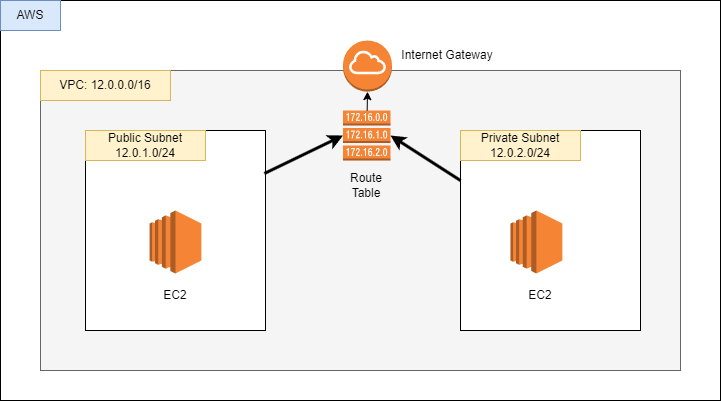

The diagram above was exported from draw.io. Its source (the exported page's mxGraphModel, read from the mxfile embedded in the PNG):
<mxGraphModel dx="1434" dy="772" grid="1" gridSize="10" guides="1" tooltips="1" connect="1" arrows="1" fold="1" page="1" pageScale="1" pageWidth="850" pageHeight="1100" math="0" shadow="0">
  <root>
    <mxCell id="0" />
    <mxCell id="1" parent="0" />
    <mxCell id="S_v_pz0cT8lidTaNg3I3-1" value="" style="rounded=0;whiteSpace=wrap;html=1;" parent="1" vertex="1">
      <mxGeometry x="160" y="240" width="720" height="400" as="geometry" />
    </mxCell>
    <mxCell id="S_v_pz0cT8lidTaNg3I3-2" value="AWS" style="text;html=1;align=center;verticalAlign=middle;whiteSpace=wrap;rounded=0;fillColor=#dae8fc;strokeColor=#6c8ebf;" parent="1" vertex="1">
      <mxGeometry x="160" y="240" width="60" height="30" as="geometry" />
    </mxCell>
    <mxCell id="S_v_pz0cT8lidTaNg3I3-3" value="" style="rounded=0;whiteSpace=wrap;html=1;fillColor=#f5f5f5;fontColor=#333333;strokeColor=#666666;" parent="1" vertex="1">
      <mxGeometry x="200" y="310" width="640" height="300" as="geometry" />
    </mxCell>
    <mxCell id="S_v_pz0cT8lidTaNg3I3-4" value="VPC: 12.0.0.0/16" style="text;html=1;align=center;verticalAlign=middle;whiteSpace=wrap;rounded=0;fillColor=#fff2cc;strokeColor=#d6b656;" parent="1" vertex="1">
      <mxGeometry x="200" y="310" width="130" height="30" as="geometry" />
    </mxCell>
    <mxCell id="S_v_pz0cT8lidTaNg3I3-5" value="" style="rounded=0;whiteSpace=wrap;html=1;" parent="1" vertex="1">
      <mxGeometry x="245" y="370" width="180" height="200" as="geometry" />
    </mxCell>
    <mxCell id="S_v_pz0cT8lidTaNg3I3-6" value="" style="rounded=0;whiteSpace=wrap;html=1;" parent="1" vertex="1">
      <mxGeometry x="620" y="370" width="180" height="200" as="geometry" />
    </mxCell>
    <mxCell id="S_v_pz0cT8lidTaNg3I3-7" value="Public Subnet&lt;div&gt;12.0.1.0/24&lt;/div&gt;" style="text;html=1;align=center;verticalAlign=middle;whiteSpace=wrap;rounded=0;fillColor=#fff2cc;strokeColor=#d6b656;" parent="1" vertex="1">
      <mxGeometry x="245" y="370" width="120" height="30" as="geometry" />
    </mxCell>
    <mxCell id="S_v_pz0cT8lidTaNg3I3-8" value="Private Subnet&lt;div&gt;12.0.2.0/24&lt;/div&gt;" style="text;html=1;align=center;verticalAlign=middle;whiteSpace=wrap;rounded=0;fillColor=#fff2cc;strokeColor=#d6b656;" parent="1" vertex="1">
      <mxGeometry x="620" y="370" width="120" height="30" as="geometry" />
    </mxCell>
    <mxCell id="S_v_pz0cT8lidTaNg3I3-12" value="" style="outlineConnect=0;dashed=0;verticalLabelPosition=bottom;verticalAlign=top;align=center;html=1;shape=mxgraph.aws3.internet_gateway;fillColor=#F58534;gradientColor=none;" parent="1" vertex="1">
      <mxGeometry x="502.5" y="280" width="49" height="51.13" as="geometry" />
    </mxCell>
    <mxCell id="S_v_pz0cT8lidTaNg3I3-13" value="" style="outlineConnect=0;dashed=0;verticalLabelPosition=bottom;verticalAlign=top;align=center;html=1;shape=mxgraph.aws3.ec2;fillColor=#F58534;gradientColor=none;" parent="1" vertex="1">
      <mxGeometry x="309.09" y="450" width="51.82" height="63" as="geometry" />
    </mxCell>
    <mxCell id="S_v_pz0cT8lidTaNg3I3-14" value="" style="outlineConnect=0;dashed=0;verticalLabelPosition=bottom;verticalAlign=top;align=center;html=1;shape=mxgraph.aws3.ec2;fillColor=#F58534;gradientColor=none;" parent="1" vertex="1">
      <mxGeometry x="670" y="450" width="51.82" height="63" as="geometry" />
    </mxCell>
    <mxCell id="S_v_pz0cT8lidTaNg3I3-15" value="EC2" style="text;html=1;align=center;verticalAlign=middle;whiteSpace=wrap;rounded=0;" parent="1" vertex="1">
      <mxGeometry x="305" y="520" width="60" height="30" as="geometry" />
    </mxCell>
    <mxCell id="S_v_pz0cT8lidTaNg3I3-16" value="EC2" style="text;html=1;align=center;verticalAlign=middle;whiteSpace=wrap;rounded=0;" parent="1" vertex="1">
      <mxGeometry x="670" y="520" width="60" height="30" as="geometry" />
    </mxCell>
    <mxCell id="S_v_pz0cT8lidTaNg3I3-17" value="" style="outlineConnect=0;dashed=0;verticalLabelPosition=bottom;verticalAlign=top;align=center;html=1;shape=mxgraph.aws3.route_table;fillColor=#F58536;gradientColor=none;" parent="1" vertex="1">
      <mxGeometry x="502.5" y="350" width="47.5" height="50" as="geometry" />
    </mxCell>
    <mxCell id="S_v_pz0cT8lidTaNg3I3-18" value="Route&lt;div&gt;Table&lt;/div&gt;" style="text;html=1;align=center;verticalAlign=middle;whiteSpace=wrap;rounded=0;" parent="1" vertex="1">
      <mxGeometry x="496.25" y="410" width="60" height="30" as="geometry" />
    </mxCell>
    <mxCell id="S_v_pz0cT8lidTaNg3I3-19" value="Internet Gateway" style="text;html=1;align=center;verticalAlign=middle;whiteSpace=wrap;rounded=0;" parent="1" vertex="1">
      <mxGeometry x="551.5" y="280" width="110" height="30" as="geometry" />
    </mxCell>
    <mxCell id="S_v_pz0cT8lidTaNg3I3-20" value="" style="endArrow=classic;html=1;rounded=0;strokeWidth=3;exitX=0.994;exitY=0.215;exitDx=0;exitDy=0;exitPerimeter=0;entryX=0;entryY=0.5;entryDx=0;entryDy=0;entryPerimeter=0;" parent="1" source="S_v_pz0cT8lidTaNg3I3-5" target="S_v_pz0cT8lidTaNg3I3-17" edge="1">
      <mxGeometry width="50" height="50" relative="1" as="geometry">
        <mxPoint x="440" y="420" as="sourcePoint" />
        <mxPoint x="490" y="370" as="targetPoint" />
      </mxGeometry>
    </mxCell>
    <mxCell id="S_v_pz0cT8lidTaNg3I3-21" value="" style="endArrow=classic;html=1;rounded=0;strokeWidth=3;entryX=1;entryY=0.5;entryDx=0;entryDy=0;entryPerimeter=0;exitX=0;exitY=0.25;exitDx=0;exitDy=0;" parent="1" source="S_v_pz0cT8lidTaNg3I3-6" target="S_v_pz0cT8lidTaNg3I3-17" edge="1">
      <mxGeometry width="50" height="50" relative="1" as="geometry">
        <mxPoint x="570" y="460" as="sourcePoint" />
        <mxPoint x="497" y="513" as="targetPoint" />
      </mxGeometry>
    </mxCell>
    <mxCell id="S_v_pz0cT8lidTaNg3I3-23" value="" style="endArrow=classic;html=1;rounded=0;entryX=0.5;entryY=1;entryDx=0;entryDy=0;entryPerimeter=0;" parent="1" source="S_v_pz0cT8lidTaNg3I3-17" target="S_v_pz0cT8lidTaNg3I3-12" edge="1">
      <mxGeometry width="50" height="50" relative="1" as="geometry">
        <mxPoint x="480" y="500" as="sourcePoint" />
        <mxPoint x="530" y="450" as="targetPoint" />
      </mxGeometry>
    </mxCell>
  </root>
</mxGraphModel>